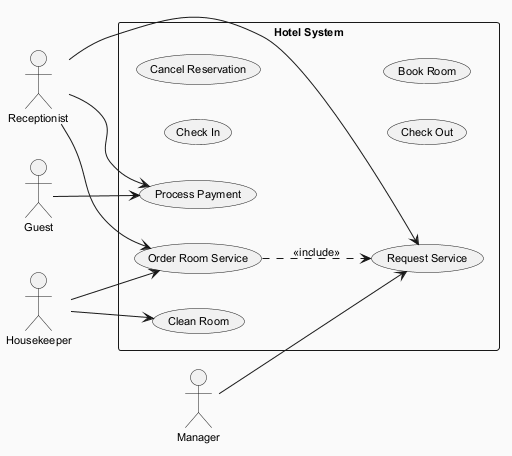

The diagram above was rendered by PlantUML. Its source (embedded in the PNG):
@startuml
skinparam backgroundColor #FAFAFA
skinparam classBackgroundColor #FFF3E0
skinparam classBorderColor #E65100
skinparam defaultFontSize 11
left to right direction
actor "Receptionist" as Receptionist
actor "Manager" as Manager
actor "Guest" as Guest
actor "Housekeeper" as Housekeeper
rectangle "Hotel System" {
  usecase "Request Service" as UC_RequestService
  usecase "Order Room Service" as UC_OrderRoomService
  usecase "Check In" as UC_CheckIn
  usecase "Cancel Reservation" as UC_CancelReservation
  usecase "Clean Room" as UC_CleanRoom
  usecase "Check Out" as UC_CheckOut
  usecase "Process Payment" as UC_ProcessPayment
  usecase "Book Room" as UC_BookRoom
}
Receptionist --> UC_ProcessPayment
Receptionist --> UC_RequestService
Receptionist --> UC_OrderRoomService
Manager --> UC_RequestService
Guest --> UC_ProcessPayment
Housekeeper --> UC_OrderRoomService
Housekeeper --> UC_CleanRoom
UC_OrderRoomService ..> UC_RequestService : <<include>>
@enduml